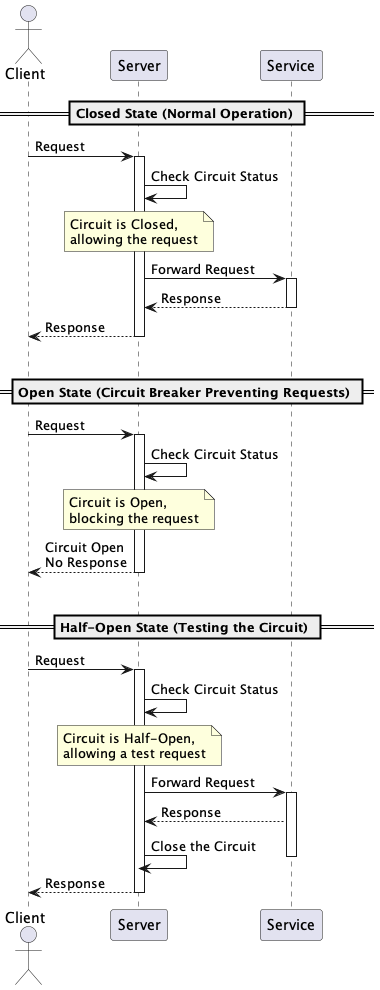

The diagram above was rendered by PlantUML. Its source (embedded in the PNG):
@startuml
actor Client
participant Server

== Closed State (Normal Operation) ==
Client -> Server: Request
activate Server
Server -> Server: Check Circuit Status
note over Server: Circuit is Closed,\nallowing the request
Server -> Service: Forward Request
activate Service
Service --> Server: Response
deactivate Service
Server --> Client: Response
deactivate Server

|||

== Open State (Circuit Breaker Preventing Requests) ==
Client -> Server: Request
activate Server
Server -> Server: Check Circuit Status
note over Server: Circuit is Open,\nblocking the request
Server --> Client: Circuit Open\nNo Response
deactivate Server


|||

== Half-Open State (Testing the Circuit) ==
Client -> Server: Request
activate Server
Server -> Server: Check Circuit Status
note over Server: Circuit is Half-Open,\nallowing a test request
Server -> Service: Forward Request
activate Service
Service --> Server: Response
Server -> Server: Close the Circuit
deactivate Service
Server --> Client: Response
deactivate Server


@enduml